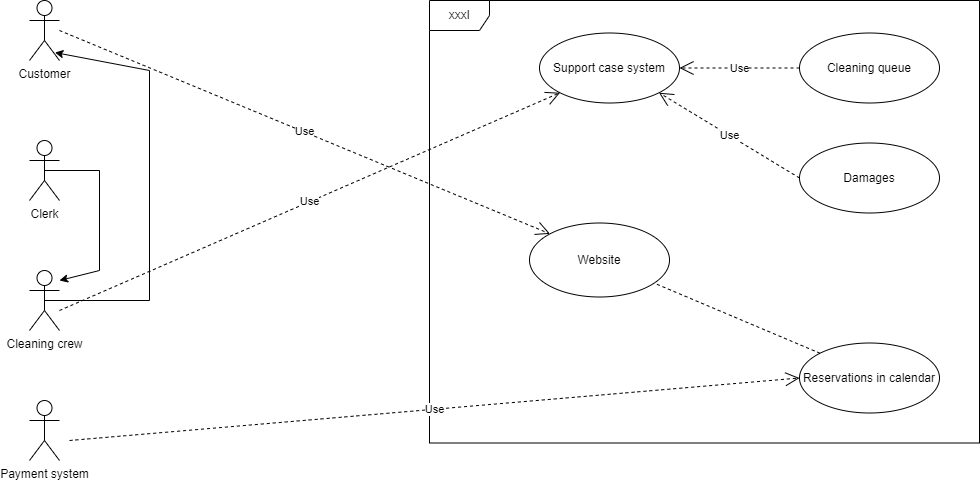

The diagram above was exported from draw.io. Its source (the exported page's mxGraphModel, read from the mxfile embedded in the PNG):
<mxGraphModel dx="1038" dy="539" grid="1" gridSize="10" guides="1" tooltips="1" connect="1" arrows="1" fold="1" page="1" pageScale="1" pageWidth="1169" pageHeight="827" math="0" shadow="0">
  <root>
    <mxCell id="0" />
    <mxCell id="1" parent="0" />
    <mxCell id="tqPqVQ6Je7LTiwX1KLT6-3" value="xxxl" style="shape=umlFrame;whiteSpace=wrap;html=1;" parent="1" vertex="1">
      <mxGeometry x="480" y="150" width="550" height="442.5" as="geometry" />
    </mxCell>
    <mxCell id="tqPqVQ6Je7LTiwX1KLT6-5" value="Customer" style="shape=umlActor;verticalLabelPosition=bottom;verticalAlign=top;html=1;" parent="1" vertex="1">
      <mxGeometry x="80" y="150" width="30" height="60" as="geometry" />
    </mxCell>
    <mxCell id="tqPqVQ6Je7LTiwX1KLT6-6" value="Clerk" style="shape=umlActor;verticalLabelPosition=bottom;verticalAlign=top;html=1;" parent="1" vertex="1">
      <mxGeometry x="80" y="290" width="30" height="60" as="geometry" />
    </mxCell>
    <mxCell id="tqPqVQ6Je7LTiwX1KLT6-7" value="Cleaning crew" style="shape=umlActor;verticalLabelPosition=bottom;verticalAlign=top;html=1;" parent="1" vertex="1">
      <mxGeometry x="80" y="420" width="30" height="60" as="geometry" />
    </mxCell>
    <mxCell id="tqPqVQ6Je7LTiwX1KLT6-8" value="Payment system" style="shape=umlActor;verticalLabelPosition=bottom;verticalAlign=top;html=1;" parent="1" vertex="1">
      <mxGeometry x="80" y="550" width="30" height="60" as="geometry" />
    </mxCell>
    <mxCell id="tqPqVQ6Je7LTiwX1KLT6-10" value="Reservations in calendar" style="ellipse;whiteSpace=wrap;html=1;" parent="1" vertex="1">
      <mxGeometry x="850" y="492.5" width="140" height="70" as="geometry" />
    </mxCell>
    <mxCell id="tqPqVQ6Je7LTiwX1KLT6-11" value="Cleaning queue" style="ellipse;whiteSpace=wrap;html=1;" parent="1" vertex="1">
      <mxGeometry x="850" y="182.5" width="140" height="70" as="geometry" />
    </mxCell>
    <mxCell id="tqPqVQ6Je7LTiwX1KLT6-12" value="Support case system" style="ellipse;whiteSpace=wrap;html=1;" parent="1" vertex="1">
      <mxGeometry x="590" y="182.5" width="140" height="70" as="geometry" />
    </mxCell>
    <mxCell id="tqPqVQ6Je7LTiwX1KLT6-17" value="Use" style="endArrow=open;endSize=12;dashed=1;html=1;rounded=0;entryX=0;entryY=0;entryDx=0;entryDy=0;" parent="1" target="tqPqVQ6Je7LTiwX1KLT6-9" edge="1">
      <mxGeometry width="160" relative="1" as="geometry">
        <mxPoint x="110" y="180" as="sourcePoint" />
        <mxPoint x="270" y="180" as="targetPoint" />
      </mxGeometry>
    </mxCell>
    <mxCell id="tqPqVQ6Je7LTiwX1KLT6-20" value="Damages" style="ellipse;whiteSpace=wrap;html=1;" parent="1" vertex="1">
      <mxGeometry x="850" y="292.5" width="140" height="70" as="geometry" />
    </mxCell>
    <mxCell id="fGvqRyqk6JeK-b0Bvhwm-1" value="" style="endArrow=classic;html=1;rounded=0;exitX=0.5;exitY=0.5;exitDx=0;exitDy=0;exitPerimeter=0;entryX=0.845;entryY=0.867;entryDx=0;entryDy=0;entryPerimeter=0;" parent="1" source="tqPqVQ6Je7LTiwX1KLT6-7" target="tqPqVQ6Je7LTiwX1KLT6-5" edge="1">
      <mxGeometry width="50" height="50" relative="1" as="geometry">
        <mxPoint x="300" y="440" as="sourcePoint" />
        <mxPoint x="100" y="180" as="targetPoint" />
        <Array as="points">
          <mxPoint x="200" y="450" />
          <mxPoint x="200" y="220" />
        </Array>
      </mxGeometry>
    </mxCell>
    <mxCell id="tqPqVQ6Je7LTiwX1KLT6-22" value="Use" style="endArrow=open;endSize=12;dashed=1;html=1;rounded=0;exitX=0;exitY=0.5;exitDx=0;exitDy=0;entryX=1;entryY=1;entryDx=0;entryDy=0;" parent="1" source="tqPqVQ6Je7LTiwX1KLT6-20" target="tqPqVQ6Je7LTiwX1KLT6-12" edge="1">
      <mxGeometry width="160" relative="1" as="geometry">
        <mxPoint x="460" y="402.5" as="sourcePoint" />
        <mxPoint x="620" y="402.5" as="targetPoint" />
      </mxGeometry>
    </mxCell>
    <mxCell id="fGvqRyqk6JeK-b0Bvhwm-2" value="" style="endArrow=classic;html=1;rounded=0;exitX=0.5;exitY=0.5;exitDx=0;exitDy=0;exitPerimeter=0;entryX=1;entryY=0.167;entryDx=0;entryDy=0;entryPerimeter=0;" parent="1" source="tqPqVQ6Je7LTiwX1KLT6-6" target="tqPqVQ6Je7LTiwX1KLT6-7" edge="1">
      <mxGeometry width="50" height="50" relative="1" as="geometry">
        <mxPoint x="300" y="440" as="sourcePoint" />
        <mxPoint x="350" y="390" as="targetPoint" />
        <Array as="points">
          <mxPoint x="150" y="320" />
          <mxPoint x="150" y="420" />
        </Array>
      </mxGeometry>
    </mxCell>
    <mxCell id="tqPqVQ6Je7LTiwX1KLT6-23" value="Use" style="endArrow=open;endSize=12;dashed=1;html=1;rounded=0;entryX=0;entryY=1;entryDx=0;entryDy=0;" parent="1" target="tqPqVQ6Je7LTiwX1KLT6-12" edge="1">
      <mxGeometry width="160" relative="1" as="geometry">
        <mxPoint x="110" y="460" as="sourcePoint" />
        <mxPoint x="270" y="460" as="targetPoint" />
      </mxGeometry>
    </mxCell>
    <mxCell id="tqPqVQ6Je7LTiwX1KLT6-24" value="Use" style="endArrow=open;endSize=12;dashed=1;html=1;rounded=0;exitX=0;exitY=0.5;exitDx=0;exitDy=0;entryX=1;entryY=0.5;entryDx=0;entryDy=0;" parent="1" source="tqPqVQ6Je7LTiwX1KLT6-11" target="tqPqVQ6Je7LTiwX1KLT6-12" edge="1">
      <mxGeometry width="160" relative="1" as="geometry">
        <mxPoint x="460" y="402.5" as="sourcePoint" />
        <mxPoint x="620" y="402.5" as="targetPoint" />
      </mxGeometry>
    </mxCell>
    <mxCell id="tqPqVQ6Je7LTiwX1KLT6-25" value="Use" style="endArrow=open;endSize=12;dashed=1;html=1;rounded=0;exitX=0;exitY=0;exitDx=0;exitDy=0;startArrow=none;" parent="1" source="tqPqVQ6Je7LTiwX1KLT6-9" edge="1">
      <mxGeometry width="160" relative="1" as="geometry">
        <mxPoint x="460" y="402.5" as="sourcePoint" />
        <mxPoint x="620" y="402.5" as="targetPoint" />
      </mxGeometry>
    </mxCell>
    <mxCell id="tqPqVQ6Je7LTiwX1KLT6-26" value="Use" style="endArrow=open;endSize=12;dashed=1;html=1;rounded=0;entryX=0;entryY=0.5;entryDx=0;entryDy=0;" parent="1" target="tqPqVQ6Je7LTiwX1KLT6-10" edge="1">
      <mxGeometry width="160" relative="1" as="geometry">
        <mxPoint x="120" y="590" as="sourcePoint" />
        <mxPoint x="710" y="420" as="targetPoint" />
      </mxGeometry>
    </mxCell>
    <mxCell id="tqPqVQ6Je7LTiwX1KLT6-9" value="Website" style="ellipse;whiteSpace=wrap;html=1;" parent="1" vertex="1">
      <mxGeometry x="580" y="372.5" width="140" height="74" as="geometry" />
    </mxCell>
    <mxCell id="tqPqVQ6Je7LTiwX1KLT6-27" value="" style="endArrow=none;endSize=12;dashed=1;html=1;rounded=0;exitX=0;exitY=0;exitDx=0;exitDy=0;" parent="1" source="tqPqVQ6Je7LTiwX1KLT6-10" target="tqPqVQ6Je7LTiwX1KLT6-9" edge="1">
      <mxGeometry width="160" relative="1" as="geometry">
        <mxPoint x="879.9948993037419" y="483.00770578142465" as="sourcePoint" />
        <mxPoint x="620" y="402.5" as="targetPoint" />
      </mxGeometry>
    </mxCell>
  </root>
</mxGraphModel>